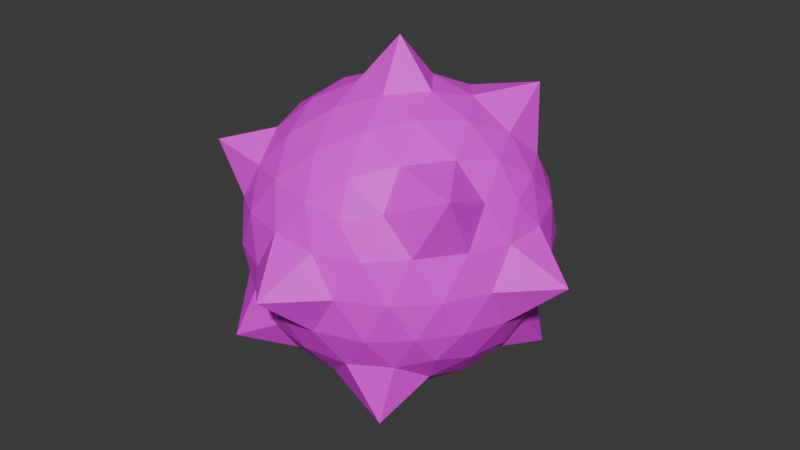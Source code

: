 # Source: player_2.blend  (saved by Blender 4.3.34; exported with 4.5.12 LTS)
import bpy
from mathutils import Matrix  # noqa: F401  (used for matrix-valued properties, if any)

bpy.ops.wm.read_factory_settings(use_empty=True)
scene = bpy.context.scene
scene.name = 'Scene'

# ---- collections
col_collection = bpy.data.collections.new('Collection'); scene.collection.children.link(col_collection)

# ---- images (referenced by path relative to the original .blend; pixels are not part of the script)
import os
ASSET_DIR = os.environ.get("B2B_ASSET_DIR", "")  # directory of the original .blend (textures are referenced by path, not embedded)
HERE = os.path.dirname(os.path.abspath(__file__))  # packed textures are extracted next to this script under _unpacked/

def load_image(name, relpath, width, height, colorspace="sRGB"):
    """Load a texture the original file referenced (path relative to the .blend, or extracted next to this script)."""
    p = next((c for c in (os.path.join(HERE, relpath), os.path.join(ASSET_DIR, relpath)) if relpath and os.path.exists(c)), "")
    if p:
        img = bpy.data.images.load(p, check_existing=True)
        img.name = name
    else:  # same state as the original file: an image datablock whose file is absent (Cycles renders it pink)
        img = bpy.data.images.new(name, width, height)
        img.source = "FILE"
        img.filepath = "//" + (relpath or name)
    img.colorspace_settings.name = colorspace
    return img
img_color_palette_png_001 = load_image('color-palette.png.001', 'color-palette.png', 1024, 1024, 'sRGB')

# ---- materials (node trees are filled in below, after node groups)
mat_material = bpy.data.materials.new('Material')
mat_material.alpha_threshold = 0.0
mat_material.roughness = 0.5
mat_material.line_color = (0.0, 0.0, 0.0, 1.0)

# ---- material node trees
mat_material.use_nodes = True; mat_material.node_tree.nodes.clear()
_N = mat_material.node_tree.nodes; _L = mat_material.node_tree.links
n0 = _N.new('ShaderNodeOutputMaterial'); n0.name = 'Material Output'; n0.location = (300, 300)
n1 = _N.new('ShaderNodeBsdfPrincipled'); n1.name = 'Principled BSDF'; n1.location = (10, 300)
n1.inputs[3].default_value = 1.45
n2 = _N.new('ShaderNodeTexImage'); n2.name = 'Image Texture'; n2.location = (-280, 260)
n2.image = img_color_palette_png_001
_L.new(n1.outputs[0], n0.inputs[0])
_L.new(n2.outputs[0], n1.inputs[0])
n0.is_active_output = True

# ---- world
world_world = bpy.data.worlds.new('World'); scene.world = world_world
world_world.use_nodes = True; world_world.node_tree.nodes.clear()
_N = world_world.node_tree.nodes; _L = world_world.node_tree.links
n0 = _N.new('ShaderNodeOutputWorld'); n0.name = 'World Output'; n0.location = (300, 300)
n1 = _N.new('ShaderNodeBackground'); n1.name = 'Background'; n1.location = (10, 300)
n1.inputs[0].default_value = (0.05088, 0.05088, 0.05088, 1.0)
_L.new(n1.outputs[0], n0.inputs[0])
n0.is_active_output = True
world_world.color = (0.05088, 0.05088, 0.05088)
world_world.sun_shadow_jitter_overblur = 0.0

# ---- meshes
me_icosphere = bpy.data.meshes.new('Icosphere')
me_icosphere.from_pydata([(0.006016, 0.003369, -1.258), (0.7236, -0.5257, -0.4472), (-0.2764, -0.8506, -0.4472), (-0.8944, 0.0, -0.4472), (-0.2764, 0.8506, -0.4472), (0.7236, 0.5257, -0.4472), (0.2764, -0.8506, 0.4472), (-0.9075, -0.6603, 0.5685), (-0.7236, 0.5257, 0.4472), (0.2764, 0.8506, 0.4472), (0.8944, 0.0, 0.4472), (0.006016, 0.003369, 1.266), (-0.2328, -0.7166, -0.6575), (-0.1625, -0.5, -0.8507), (-0.07761, -0.2389, -0.9679), (0.2032, -0.1476, -0.9679), (0.4253, -0.309, -0.8507), (0.6095, -0.4429, -0.6575), (0.5319, -0.6817, -0.5023), (0.2629, -0.809, -0.5257), (-0.02964, -0.8642, -0.5023), (0.8127, 0.2952, -0.5023), (0.8506, 0.0, -0.5257), (0.8127, -0.2952, -0.5023), (0.2032, 0.1476, -0.9679), (0.4253, 0.309, -0.8507), (0.7755, 0.5624, -0.8261), (-0.7534, 0.0, -0.6575), (-0.5257, 0.0, -0.8507), (-0.2511, 0.0, -0.9679), (-0.6049, -0.9012, -0.6302), (-0.6882, -0.5, -0.5257), (-0.8311, -0.2389, -0.5023), (-0.2328, 0.7166, -0.6575), (-0.1625, 0.5, -0.8507), (-0.07761, 0.2389, -0.9679), (-0.8311, 0.2389, -0.5023), (-0.8628, 0.6346, -0.6597), (-0.484, 0.7166, -0.5023), (-0.02964, 0.8642, -0.5023), (0.2629, 0.809, -0.5257), (0.5319, 0.6817, -0.5023), (0.9566, -0.1476, 0.2511), (0.9511, -0.309, -1.752e-08), (0.8607, -0.4429, -0.2512), (0.8607, 0.4429, -0.2512), (0.9511, 0.309, 1.752e-08), (0.9566, 0.1476, 0.2511), (0.1552, -0.9554, 0.2512), (0.006016, -1.259, 0.003941), (-0.1552, -0.9554, -0.2512), (0.6872, -0.6817, -0.2512), (0.5878, -0.809, 1.752e-08), (0.436, -0.8642, 0.2512), (-0.8607, -0.4429, 0.2512), (-0.9511, -0.309, -1.752e-08), (-0.9566, -0.1476, -0.2511), (-0.436, -0.8642, -0.2512), (-0.5878, -0.809, 1.752e-08), (-0.6872, -0.6817, 0.2512), (-0.6872, 0.6817, 0.2512), (-0.5878, 0.809, -1.752e-08), (-0.436, 0.8642, -0.2512), (-0.9566, 0.1476, -0.2511), (-0.9511, 0.309, 1.752e-08), (-0.8607, 0.4429, 0.2512), (0.436, 0.8642, 0.2512), (0.5878, 0.809, -1.752e-08), (0.6872, 0.6817, -0.2512), (-0.1552, 0.9554, -0.2512), (0.006016, 1.266, 0.003942), (0.1552, 0.9554, 0.2512), (0.8311, -0.2389, 0.5023), (0.8748, -0.6278, 0.6676), (0.484, -0.7166, 0.5023), (0.02964, -0.8642, 0.5023), (-0.2629, -0.809, 0.5257), (-0.5319, -0.6817, 0.5023), (-0.8127, -0.2952, 0.5023), (-0.8506, 0.0, 0.5257), (-0.8127, 0.2952, 0.5023), (-0.6655, 0.864, 0.638), (-0.2629, 0.809, 0.5257), (0.02964, 0.8642, 0.5023), (0.484, 0.7166, 0.5023), (0.6882, 0.5, 0.5257), (0.8311, 0.2389, 0.5023), (0.07761, -0.2389, 0.9679), (0.1625, -0.5, 0.8507), (0.2328, -0.7166, 0.6575), (0.7534, 0.0, 0.6575), (0.5257, 0.0, 0.8507), (0.2511, 0.0, 0.9679), (-0.2032, -0.1476, 0.9679), (-0.4253, -0.309, 0.8507), (-0.6095, -0.4429, 0.6575), (-0.2032, 0.1476, 0.9679), (-0.4253, 0.309, 0.8507), (-0.6095, 0.4429, 0.6575), (0.07761, 0.2389, 0.9679), (0.1625, 0.5, 0.8507), (0.2328, 0.7166, 0.6575), (0.3618, 0.2629, 0.8944), (0.6382, 0.2629, 0.7236), (0.5706, 0.667, 0.9174), (-0.1382, 0.4253, 0.8944), (-0.05279, 0.6882, 0.7236), (-0.3618, 0.5878, 0.7236), (-0.4472, 0.0, 0.8944), (-0.6708, 0.1625, 0.7236), (-0.6708, -0.1625, 0.7236), (-0.1382, -0.4253, 0.8944), (-0.3618, -0.5878, 0.7236), (-0.05279, -0.6882, 0.7236), (0.3618, -0.2629, 0.8944), (0.4472, -0.5257, 0.7236), (0.6382, -0.2629, 0.7236), (0.8618, 0.4253, 0.2764), (0.809, 0.5878, 0.0), (0.6708, 0.6882, 0.2764), (-0.1382, 0.9511, 0.2764), (-0.309, 0.9511, -4.92e-07), (-0.4472, 0.8506, 0.2764), (-0.9472, 0.1625, 0.2764), (-1.256, 0.003369, 0.003942), (-0.9472, -0.1625, 0.2764), (-0.4472, -0.8506, 0.2764), (-0.309, -0.9511, -7.872e-07), (-0.1382, -0.9511, 0.2764), (0.6708, -0.6882, 0.2764), (0.809, -0.5878, -1.902e-06), (0.8618, -0.4253, 0.2764), (0.309, 0.9511, -2.615e-14), (0.4472, 0.8506, -0.2764), (0.1382, 0.9511, -0.2764), (-0.809, 0.5878, -7.845e-14), (-0.6708, 0.6882, -0.2764), (-0.8618, 0.4253, -0.2764), (-0.809, -0.5878, 8.031e-14), (-0.8618, -0.4253, -0.2764), (-0.6708, -0.6882, -0.2764), (0.309, -0.9511, 2.802e-14), (0.1382, -0.9511, -0.2764), (0.4472, -0.8506, -0.2764), (1.268, 0.003369, 0.003941), (0.9472, -0.1625, -0.2764), (0.9472, 0.1625, -0.2764), (0.3618, 0.5878, -0.7236), (0.1382, 0.4253, -0.8944), (0.05279, 0.6882, -0.7236), (-0.4472, 0.5257, -0.7236), (-0.3618, 0.2629, -0.8944), (-0.6382, 0.2629, -0.7236), (-0.6382, -0.2629, -0.7236), (-0.3618, -0.2629, -0.8944), (-0.4472, -0.5257, -0.7236), (0.6708, 0.1625, -0.7236), (0.6708, -0.1625, -0.7236), (0.4472, -7.38e-07, -0.8944), (0.05279, -0.6882, -0.7236), (0.1382, -0.4253, -0.8944), (0.4628, -0.7386, -0.9095)], [], [(0, 15, 14), (1, 17, 23), (0, 14, 29), (0, 29, 35), (0, 35, 24), (1, 23, 44), (2, 20, 50), (3, 32, 56), (4, 38, 62), (5, 41, 68), (1, 44, 51), (2, 50, 57), (3, 56, 63), (4, 62, 69), (5, 68, 45), (6, 74, 89), (7, 77, 95), (8, 80, 98), (9, 83, 101), (10, 86, 90), (92, 99, 11), (91, 102, 92), (90, 103, 91), (92, 102, 99), (102, 100, 99), (91, 103, 102), (103, 104, 102), (102, 104, 100), (104, 101, 100), (90, 86, 103), (86, 85, 103), (103, 85, 104), (85, 84, 104), (104, 84, 101), (84, 9, 101), (99, 96, 11), (100, 105, 99), (101, 106, 100), (99, 105, 96), (105, 97, 96), (100, 106, 105), (106, 107, 105), (105, 107, 97), (107, 98, 97), (101, 83, 106), (83, 82, 106), (106, 82, 107), (82, 81, 107), (107, 81, 98), (81, 8, 98), (96, 93, 11), (97, 108, 96), (98, 109, 97), (96, 108, 93), (108, 94, 93), (97, 109, 108), (109, 110, 108), (108, 110, 94), (110, 95, 94), (98, 80, 109), (80, 79, 109), (109, 79, 110), (79, 78, 110), (110, 78, 95), (78, 7, 95), (93, 87, 11), (94, 111, 93), (95, 112, 94), (93, 111, 87), (111, 88, 87), (94, 112, 111), (112, 113, 111), (111, 113, 88), (113, 89, 88), (95, 77, 112), (77, 76, 112), (112, 76, 113), (76, 75, 113), (113, 75, 89), (75, 6, 89), (87, 92, 11), (88, 114, 87), (89, 115, 88), (87, 114, 92), (114, 91, 92), (88, 115, 114), (115, 116, 114), (114, 116, 91), (116, 90, 91), (89, 74, 115), (74, 73, 115), (115, 73, 116), (73, 72, 116), (116, 72, 90), (72, 10, 90), (47, 86, 10), (46, 117, 47), (45, 118, 46), (47, 117, 86), (117, 85, 86), (46, 118, 117), (118, 119, 117), (117, 119, 85), (119, 84, 85), (45, 68, 118), (68, 67, 118), (118, 67, 119), (67, 66, 119), (119, 66, 84), (66, 9, 84), (71, 83, 9), (70, 120, 71), (69, 121, 70), (71, 120, 83), (120, 82, 83), (70, 121, 120), (121, 122, 120), (120, 122, 82), (122, 81, 82), (69, 62, 121), (62, 61, 121), (121, 61, 122), (61, 60, 122), (122, 60, 81), (60, 8, 81), (65, 80, 8), (64, 123, 65), (63, 124, 64), (65, 123, 80), (123, 79, 80), (64, 124, 123), (124, 125, 123), (123, 125, 79), (125, 78, 79), (63, 56, 124), (56, 55, 124), (124, 55, 125), (55, 54, 125), (125, 54, 78), (54, 7, 78), (59, 77, 7), (58, 126, 59), (57, 127, 58), (59, 126, 77), (126, 76, 77), (58, 127, 126), (127, 128, 126), (126, 128, 76), (128, 75, 76), (57, 50, 127), (50, 49, 127), (127, 49, 128), (49, 48, 128), (128, 48, 75), (48, 6, 75), (53, 74, 6), (52, 129, 53), (51, 130, 52), (53, 129, 74), (129, 73, 74), (52, 130, 129), (130, 131, 129), (129, 131, 73), (131, 72, 73), (51, 44, 130), (44, 43, 130), (130, 43, 131), (43, 42, 131), (131, 42, 72), (42, 10, 72), (66, 71, 9), (67, 132, 66), (68, 133, 67), (66, 132, 71), (132, 70, 71), (67, 133, 132), (133, 134, 132), (132, 134, 70), (134, 69, 70), (68, 41, 133), (41, 40, 133), (133, 40, 134), (40, 39, 134), (134, 39, 69), (39, 4, 69), (60, 65, 8), (61, 135, 60), (62, 136, 61), (60, 135, 65), (135, 64, 65), (61, 136, 135), (136, 137, 135), (135, 137, 64), (137, 63, 64), (62, 38, 136), (38, 37, 136), (136, 37, 137), (37, 36, 137), (137, 36, 63), (36, 3, 63), (54, 59, 7), (55, 138, 54), (56, 139, 55), (54, 138, 59), (138, 58, 59), (55, 139, 138), (139, 140, 138), (138, 140, 58), (140, 57, 58), (56, 32, 139), (32, 31, 139), (139, 31, 140), (31, 30, 140), (140, 30, 57), (30, 2, 57), (48, 53, 6), (49, 141, 48), (50, 142, 49), (48, 141, 53), (141, 52, 53), (49, 142, 141), (142, 143, 141), (141, 143, 52), (143, 51, 52), (50, 20, 142), (20, 19, 142), (142, 19, 143), (19, 18, 143), (143, 18, 51), (18, 1, 51), (42, 47, 10), (43, 144, 42), (44, 145, 43), (42, 144, 47), (144, 46, 47), (43, 145, 144), (145, 146, 144), (144, 146, 46), (146, 45, 46), (44, 23, 145), (23, 22, 145), (145, 22, 146), (22, 21, 146), (146, 21, 45), (21, 5, 45), (26, 41, 5), (25, 147, 26), (24, 148, 25), (26, 147, 41), (147, 40, 41), (25, 148, 147), (148, 149, 147), (147, 149, 40), (149, 39, 40), (24, 35, 148), (35, 34, 148), (148, 34, 149), (34, 33, 149), (149, 33, 39), (33, 4, 39), (33, 38, 4), (34, 150, 33), (35, 151, 34), (33, 150, 38), (150, 37, 38), (34, 151, 150), (151, 152, 150), (150, 152, 37), (152, 36, 37), (35, 29, 151), (29, 28, 151), (151, 28, 152), (28, 27, 152), (152, 27, 36), (27, 3, 36), (27, 32, 3), (28, 153, 27), (29, 154, 28), (27, 153, 32), (153, 31, 32), (28, 154, 153), (154, 155, 153), (153, 155, 31), (155, 30, 31), (29, 14, 154), (14, 13, 154), (154, 13, 155), (13, 12, 155), (155, 12, 30), (12, 2, 30), (21, 26, 5), (22, 156, 21), (23, 157, 22), (21, 156, 26), (156, 25, 26), (22, 157, 156), (157, 158, 156), (156, 158, 25), (158, 24, 25), (23, 17, 157), (17, 16, 157), (157, 16, 158), (16, 15, 158), (158, 15, 24), (15, 0, 24), (12, 20, 2), (13, 159, 12), (14, 160, 13), (12, 159, 20), (159, 19, 20), (13, 160, 159), (160, 161, 159), (159, 161, 19), (161, 18, 19), (14, 15, 160), (15, 16, 160), (160, 16, 161), (16, 17, 161), (161, 17, 18), (17, 1, 18)])
_uv = me_icosphere.uv_layers.new(name='UVMap')
_uv.uv.foreach_set('vector', [0.1645, 0.5469, 0.1633, 0.5451, 0.165, 0.5451, 0.9414, 0.1719, 0.9399, 0.1721, 0.9407, 0.1705, 0.153, 0.5325, 0.1519, 0.5308, 0.1535, 0.5302, 0.153, 0.5325, 0.1535, 0.5302, 0.1548, 0.5313, 0.1734, 0.5265, 0.1719, 0.5255, 0.1734, 0.5245, 0.9414, 0.1719, 0.9407, 0.1705, 0.9424, 0.1707, 0.9522, 0.1592, 0.9524, 0.1607, 0.9509, 0.1598, 0.94, 0.1477, 0.9384, 0.1479, 0.9393, 0.1465, 0.9478, 0.1532, 0.9467, 0.1535, 0.9467, 0.1521, 0.9541, 0.1525, 0.9529, 0.153, 0.9536, 0.1514, 0.9426, 0.1098, 0.9436, 0.1086, 0.9438, 0.1103, 0.9522, 0.1592, 0.9509, 0.1598, 0.9511, 0.1581, 0.94, 0.1477, 0.9393, 0.1465, 0.9411, 0.1469, 0.9478, 0.1532, 0.9467, 0.1521, 0.9483, 0.152, 0.938, 0.1664, 0.9381, 0.1653, 0.9395, 0.1661, 0.9464, 0.1621, 0.9459, 0.1633, 0.9451, 0.1617, 0.1629, 0.5452, 0.1629, 0.5472, 0.1614, 0.5462, 0.9415, 0.1579, 0.9409, 0.1592, 0.94, 0.1577, 0.9506, 0.1474, 0.949, 0.1472, 0.9503, 0.1461, 0.9607, 0.09981, 0.9592, 0.09974, 0.9603, 0.09838, 0.1725, 0.5345, 0.1709, 0.5342, 0.1718, 0.5323, 0.9585, 0.1587, 0.9567, 0.1582, 0.958, 0.157, 0.959, 0.1604, 0.9573, 0.1601, 0.9585, 0.1587, 0.958, 0.157, 0.9567, 0.1582, 0.9565, 0.1566, 0.9567, 0.1582, 0.9552, 0.1579, 0.9565, 0.1566, 0.9585, 0.1587, 0.9573, 0.1601, 0.9567, 0.1582, 0.1717, 0.5376, 0.169, 0.5373, 0.1712, 0.5358, 0.1694, 0.5245, 0.1694, 0.5218, 0.1709, 0.5236, 0.1694, 0.5218, 0.1719, 0.5225, 0.1709, 0.5236, 0.9603, 0.09838, 0.9592, 0.09974, 0.9585, 0.09808, 0.9592, 0.09974, 0.9575, 0.09947, 0.9585, 0.09808, 0.1717, 0.5376, 0.1707, 0.539, 0.169, 0.5373, 0.1678, 0.5241, 0.1664, 0.5244, 0.1667, 0.5218, 0.1667, 0.5218, 0.1664, 0.5244, 0.1648, 0.5236, 0.9519, 0.1469, 0.9506, 0.1474, 0.9503, 0.1461, 0.1735, 0.5238, 0.1719, 0.5236, 0.1735, 0.5218, 0.9552, 0.1579, 0.9552, 0.1563, 0.9565, 0.1566, 0.9503, 0.1461, 0.9486, 0.1458, 0.95, 0.1449, 0.9356, 0.1567, 0.9372, 0.1563, 0.9364, 0.1578, 0.9372, 0.1563, 0.9382, 0.1576, 0.9364, 0.1578, 0.9365, 0.1553, 0.9383, 0.155, 0.9372, 0.1563, 0.9383, 0.155, 0.9392, 0.1562, 0.9372, 0.1563, 0.9372, 0.1563, 0.9392, 0.1562, 0.9382, 0.1576, 0.9392, 0.1562, 0.94, 0.1577, 0.9382, 0.1576, 0.9503, 0.1461, 0.949, 0.1472, 0.9486, 0.1458, 0.949, 0.1472, 0.9473, 0.1472, 0.9486, 0.1458, 0.9486, 0.1458, 0.9473, 0.1472, 0.9468, 0.146, 0.1712, 0.5313, 0.1729, 0.5298, 0.1729, 0.5317, 0.1537, 0.5337, 0.1559, 0.5331, 0.1544, 0.5352, 0.1559, 0.5331, 0.1559, 0.5354, 0.1544, 0.5352, 0.1508, 0.5353, 0.15, 0.5369, 0.1485, 0.5351, 0.9382, 0.1576, 0.9372, 0.1593, 0.9364, 0.1578, 0.94, 0.1577, 0.9392, 0.1592, 0.9382, 0.1576, 0.9364, 0.1578, 0.9372, 0.1593, 0.9356, 0.1594, 0.9372, 0.1593, 0.9364, 0.161, 0.9356, 0.1594, 0.9382, 0.1576, 0.9392, 0.1592, 0.9372, 0.1593, 0.9404, 0.09715, 0.9395, 0.09891, 0.9384, 0.09722, 0.9372, 0.1593, 0.9382, 0.161, 0.9364, 0.161, 0.9382, 0.161, 0.9374, 0.1625, 0.9364, 0.161, 0.9412, 0.09562, 0.9422, 0.09716, 0.9404, 0.09715, 0.9422, 0.09716, 0.9414, 0.0988, 0.9404, 0.09715, 0.9404, 0.09715, 0.9414, 0.0988, 0.9395, 0.09891, 0.9401, 0.1609, 0.9392, 0.1624, 0.9382, 0.161, 0.9382, 0.161, 0.9392, 0.1624, 0.9374, 0.1625, 0.1537, 0.5399, 0.1527, 0.542, 0.1519, 0.54, 0.1687, 0.5468, 0.167, 0.5468, 0.1674, 0.545, 0.9364, 0.161, 0.9348, 0.1609, 0.9356, 0.1594, 0.9374, 0.1625, 0.9358, 0.1626, 0.9364, 0.161, 0.9356, 0.1594, 0.9348, 0.1609, 0.9342, 0.1593, 0.9615, 0.09272, 0.9623, 0.09411, 0.9605, 0.09374, 0.9364, 0.161, 0.9358, 0.1626, 0.9348, 0.1609, 0.9371, 0.1005, 0.9356, 0.1004, 0.936, 0.09885, 0.9615, 0.09272, 0.9633, 0.09329, 0.9623, 0.09411, 0.9633, 0.09329, 0.9639, 0.09477, 0.9623, 0.09411, 0.9374, 0.1625, 0.9371, 0.1639, 0.9358, 0.1626, 0.9465, 0.1571, 0.9462, 0.1587, 0.9451, 0.158, 0.9463, 0.09597, 0.9474, 0.09666, 0.9461, 0.09784, 0.9462, 0.1587, 0.9462, 0.1605, 0.9449, 0.1599, 0.9449, 0.1599, 0.9462, 0.1605, 0.9451, 0.1617, 0.9462, 0.1605, 0.9464, 0.1621, 0.9451, 0.1617, 0.1737, 0.5333, 0.1725, 0.5345, 0.1718, 0.5323, 0.9623, 0.09411, 0.961, 0.09526, 0.9605, 0.09374, 0.9639, 0.09477, 0.9629, 0.09582, 0.9623, 0.09411, 0.9593, 0.1558, 0.9598, 0.1573, 0.958, 0.157, 0.9598, 0.1573, 0.9585, 0.1587, 0.958, 0.157, 0.9623, 0.09411, 0.9629, 0.09582, 0.961, 0.09526, 0.9617, 0.1579, 0.9604, 0.1592, 0.9598, 0.1573, 0.9598, 0.1573, 0.9604, 0.1592, 0.9585, 0.1587, 0.9604, 0.1592, 0.959, 0.1604, 0.9585, 0.1587, 0.9627, 0.1568, 0.9632, 0.1585, 0.9617, 0.1579, 0.1604, 0.5408, 0.1591, 0.5431, 0.159, 0.5405, 0.1761, 0.5354, 0.1773, 0.5373, 0.1748, 0.5367, 0.1773, 0.5373, 0.1752, 0.5385, 0.1748, 0.5367, 0.9604, 0.1592, 0.9607, 0.161, 0.959, 0.1604, 0.962, 0.09889, 0.9607, 0.09981, 0.9603, 0.09838, 0.959, 0.1631, 0.9579, 0.1618, 0.9595, 0.1619, 0.9596, 0.1023, 0.9584, 0.1011, 0.9602, 0.1011, 0.9395, 0.1661, 0.9398, 0.1649, 0.9412, 0.166, 0.959, 0.1631, 0.9572, 0.1631, 0.9579, 0.1618, 0.9572, 0.1631, 0.9562, 0.1615, 0.9579, 0.1618, 0.9596, 0.1023, 0.9578, 0.1022, 0.9584, 0.1011, 0.9543, 0.1497, 0.9532, 0.1482, 0.9546, 0.1479, 0.9572, 0.1631, 0.9555, 0.1627, 0.9562, 0.1615, 0.9532, 0.1482, 0.9519, 0.1469, 0.9534, 0.1466, 0.9549, 0.1512, 0.9536, 0.1514, 0.9543, 0.1497, 0.9536, 0.1514, 0.9528, 0.15, 0.9543, 0.1497, 0.9543, 0.1497, 0.9528, 0.15, 0.9532, 0.1482, 0.9528, 0.15, 0.9516, 0.1485, 0.9532, 0.1482, 0.9532, 0.1482, 0.9516, 0.1485, 0.9519, 0.1469, 0.9516, 0.1485, 0.9506, 0.1474, 0.9519, 0.1469, 0.9499, 0.1487, 0.949, 0.1472, 0.9506, 0.1474, 0.1632, 0.528, 0.1625, 0.5262, 0.1643, 0.5262, 0.17, 0.5441, 0.169, 0.5427, 0.1715, 0.5427, 0.9499, 0.1487, 0.9481, 0.1487, 0.949, 0.1472, 0.9481, 0.1487, 0.9473, 0.1472, 0.949, 0.1472, 0.1633, 0.5452, 0.1614, 0.5436, 0.1633, 0.5431, 0.9472, 0.1505, 0.9463, 0.1489, 0.9481, 0.1487, 0.9481, 0.1487, 0.9463, 0.1489, 0.9473, 0.1472, 0.1608, 0.5264, 0.1592, 0.5243, 0.1618, 0.5247, 0.9483, 0.152, 0.9467, 0.1521, 0.9472, 0.1505, 0.9467, 0.1521, 0.9457, 0.1506, 0.9472, 0.1505, 0.9472, 0.1505, 0.9457, 0.1506, 0.9463, 0.1489, 0.9457, 0.1506, 0.9451, 0.149, 0.9463, 0.1489, 0.1608, 0.5264, 0.1595, 0.5266, 0.1592, 0.5243, 0.157, 0.5348, 0.1559, 0.5354, 0.1559, 0.5331, 0.9425, 0.159, 0.9409, 0.1592, 0.9415, 0.1579, 0.9435, 0.1604, 0.9419, 0.1607, 0.9425, 0.159, 0.1555, 0.5244, 0.1551, 0.5218, 0.1567, 0.5236, 0.9425, 0.159, 0.9419, 0.1607, 0.9409, 0.1592, 0.9419, 0.1607, 0.9401, 0.1609, 0.9409, 0.1592, 0.1579, 0.5379, 0.1582, 0.5402, 0.1564, 0.5382, 0.1582, 0.5402, 0.1555, 0.5399, 0.1564, 0.5382, 0.9419, 0.1607, 0.941, 0.1624, 0.9401, 0.1609, 0.941, 0.1624, 0.9392, 0.1624, 0.9401, 0.1609, 0.1555, 0.5244, 0.1537, 0.524, 0.1551, 0.5218, 0.1537, 0.524, 0.153, 0.5229, 0.1551, 0.5218, 0.1582, 0.5402, 0.1561, 0.5412, 0.1555, 0.5399, 0.9417, 0.1637, 0.94, 0.1638, 0.941, 0.1624, 0.941, 0.1624, 0.94, 0.1638, 0.9392, 0.1624, 0.1544, 0.5413, 0.1527, 0.542, 0.1537, 0.5399, 0.1626, 0.5338, 0.161, 0.5346, 0.1608, 0.5323, 0.9496, 0.157, 0.9478, 0.1577, 0.9481, 0.1563, 0.9511, 0.1581, 0.9495, 0.1587, 0.9496, 0.157, 0.9481, 0.1563, 0.9478, 0.1577, 0.9465, 0.1571, 0.9478, 0.1577, 0.9462, 0.1587, 0.9465, 0.1571, 0.9496, 0.157, 0.9495, 0.1587, 0.9478, 0.1577, 0.9495, 0.1587, 0.9477, 0.1596, 0.9478, 0.1577, 0.9478, 0.1577, 0.9477, 0.1596, 0.9462, 0.1587, 0.9477, 0.1596, 0.9462, 0.1605, 0.9462, 0.1587, 0.9511, 0.1581, 0.9509, 0.1598, 0.9495, 0.1587, 0.1732, 0.5283, 0.1719, 0.5296, 0.1719, 0.5272, 0.1689, 0.5436, 0.167, 0.545, 0.167, 0.5431, 0.1614, 0.5457, 0.1603, 0.5441, 0.1614, 0.5431, 0.9477, 0.1596, 0.9476, 0.1614, 0.9462, 0.1605, 0.9476, 0.1614, 0.9464, 0.1621, 0.9462, 0.1605, 0.9487, 0.1011, 0.9471, 0.1012, 0.9476, 0.1, 0.9502, 0.1022, 0.9484, 0.1025, 0.9487, 0.1011, 0.9504, 0.165, 0.9488, 0.1656, 0.9489, 0.1642, 0.9487, 0.1011, 0.9484, 0.1025, 0.9471, 0.1012, 0.1616, 0.5421, 0.1591, 0.5431, 0.1604, 0.5408, 0.9489, 0.1642, 0.9488, 0.1656, 0.9472, 0.1646, 0.9635, 0.1621, 0.9622, 0.1616, 0.9635, 0.1603, 0.1719, 0.5298, 0.1703, 0.5288, 0.1719, 0.5272, 0.1703, 0.5288, 0.1694, 0.5278, 0.1719, 0.5272, 0.9438, 0.1103, 0.9436, 0.1086, 0.9448, 0.109, 0.9424, 0.1707, 0.9432, 0.1692, 0.9436, 0.171, 0.9635, 0.1621, 0.962, 0.1633, 0.9622, 0.1616, 0.962, 0.1633, 0.9607, 0.1626, 0.9622, 0.1616, 0.9622, 0.1616, 0.9607, 0.1626, 0.9607, 0.161, 0.9607, 0.1626, 0.9595, 0.1619, 0.9607, 0.161, 0.9516, 0.1485, 0.9499, 0.1487, 0.9506, 0.1474, 0.9528, 0.15, 0.9509, 0.1502, 0.9516, 0.1485, 0.9549, 0.08933, 0.9533, 0.08969, 0.954, 0.08791, 0.9516, 0.1485, 0.9509, 0.1502, 0.9499, 0.1487, 0.1654, 0.5277, 0.1632, 0.528, 0.1643, 0.5262, 0.9528, 0.15, 0.952, 0.1517, 0.9509, 0.1502, 0.952, 0.1517, 0.9501, 0.152, 0.9509, 0.1502, 0.1654, 0.5277, 0.1645, 0.5295, 0.1632, 0.528, 0.171, 0.5453, 0.17, 0.5441, 0.1715, 0.5427, 0.9549, 0.08933, 0.9541, 0.09094, 0.9533, 0.08969, 0.9541, 0.09094, 0.9524, 0.09129, 0.9533, 0.08969, 0.952, 0.1517, 0.9511, 0.1533, 0.9501, 0.152, 0.9511, 0.1533, 0.9493, 0.1534, 0.9501, 0.152, 0.9501, 0.152, 0.9493, 0.1534, 0.9483, 0.152, 0.9493, 0.1534, 0.9478, 0.1532, 0.9483, 0.152, 0.9425, 0.1573, 0.9425, 0.159, 0.9415, 0.1579, 0.9435, 0.1569, 0.9437, 0.1586, 0.9425, 0.1573, 0.9467, 0.1521, 0.9455, 0.1523, 0.9457, 0.1506, 0.9425, 0.1573, 0.9437, 0.1586, 0.9425, 0.159, 0.9437, 0.1586, 0.9435, 0.1604, 0.9425, 0.159, 0.9457, 0.1506, 0.9455, 0.1523, 0.9446, 0.1506, 0.9441, 0.1489, 0.9427, 0.1477, 0.9438, 0.1471, 0.9438, 0.1471, 0.9427, 0.1477, 0.9423, 0.1461, 0.9427, 0.1477, 0.9411, 0.1469, 0.9423, 0.1461, 0.9467, 0.1521, 0.9467, 0.1535, 0.9455, 0.1523, 0.1612, 0.5311, 0.1591, 0.5322, 0.1599, 0.5298, 0.167, 0.5435, 0.1652, 0.5452, 0.1652, 0.5431, 0.158, 0.5269, 0.1558, 0.526, 0.1571, 0.5252, 0.9427, 0.1477, 0.9413, 0.1485, 0.9411, 0.1469, 0.9413, 0.1485, 0.94, 0.1477, 0.9411, 0.1469, 0.1731, 0.5466, 0.1715, 0.5463, 0.1731, 0.5447, 0.9429, 0.1017, 0.9416, 0.1029, 0.9412, 0.1017, 0.9393, 0.1465, 0.9375, 0.1467, 0.9385, 0.1454, 0.9412, 0.1017, 0.9416, 0.1029, 0.9399, 0.1026, 0.951, 0.09367, 0.9509, 0.09499, 0.9494, 0.09425, 0.9385, 0.1454, 0.9375, 0.1467, 0.9367, 0.1458, 0.9388, 0.08468, 0.937, 0.08528, 0.938, 0.08371, 0.951, 0.09367, 0.9526, 0.09466, 0.9509, 0.09499, 0.9514, 0.1567, 0.9511, 0.1581, 0.9496, 0.157, 0.9393, 0.1465, 0.9384, 0.1479, 0.9375, 0.1467, 0.9384, 0.1479, 0.9367, 0.1484, 0.9375, 0.1467, 0.9375, 0.1467, 0.9367, 0.1484, 0.9358, 0.1473, 0.1512, 0.5259, 0.1486, 0.5262, 0.1502, 0.5248, 0.1658, 0.5342, 0.1679, 0.5348, 0.1655, 0.5356, 0.1679, 0.5348, 0.1666, 0.5367, 0.1655, 0.5356, 0.9489, 0.09936, 0.9487, 0.1011, 0.9476, 0.1, 0.1614, 0.5457, 0.159, 0.5452, 0.1603, 0.5441, 0.1653, 0.5373, 0.1653, 0.5391, 0.1637, 0.5381, 0.9489, 0.09936, 0.9503, 0.1004, 0.9487, 0.1011, 0.9503, 0.1004, 0.9502, 0.1022, 0.9487, 0.1011, 0.1645, 0.5431, 0.1652, 0.5451, 0.1633, 0.5451, 0.9509, 0.1616, 0.9507, 0.1635, 0.9491, 0.1625, 0.9491, 0.1625, 0.9507, 0.1635, 0.9489, 0.1642, 0.9507, 0.1635, 0.9504, 0.165, 0.9489, 0.1642, 0.9509, 0.1598, 0.9524, 0.1607, 0.9509, 0.1616, 0.9524, 0.1607, 0.9523, 0.1626, 0.9509, 0.1616, 0.9509, 0.1616, 0.9523, 0.1626, 0.9507, 0.1635, 0.9523, 0.1626, 0.952, 0.1642, 0.9507, 0.1635, 0.9519, 0.1015, 0.9533, 0.1021, 0.9516, 0.1029, 0.941, 0.1733, 0.9414, 0.1719, 0.9425, 0.1723, 0.9607, 0.1626, 0.959, 0.1631, 0.9595, 0.1619, 0.1765, 0.5408, 0.175, 0.5427, 0.1752, 0.5401, 0.9424, 0.1707, 0.9417, 0.169, 0.9432, 0.1692, 0.1752, 0.5401, 0.175, 0.5427, 0.1734, 0.5407, 0.1719, 0.5245, 0.1702, 0.526, 0.1694, 0.5245, 0.1577, 0.5467, 0.1561, 0.5466, 0.1578, 0.5443, 0.1561, 0.5466, 0.1551, 0.5449, 0.1578, 0.5443, 0.1719, 0.5245, 0.1712, 0.5272, 0.1702, 0.526, 0.9406, 0.1674, 0.9395, 0.1661, 0.9412, 0.166, 0.9424, 0.1707, 0.9407, 0.1705, 0.9417, 0.169, 0.9407, 0.1705, 0.9398, 0.169, 0.9417, 0.169, 0.9417, 0.169, 0.9398, 0.169, 0.9406, 0.1674, 0.9398, 0.169, 0.9388, 0.1675, 0.9406, 0.1674, 0.9406, 0.1674, 0.9388, 0.1675, 0.9395, 0.1661, 0.9388, 0.1675, 0.938, 0.1664, 0.9395, 0.1661, 0.1691, 0.5323, 0.1673, 0.5305, 0.1686, 0.53, 0.1694, 0.5298, 0.1712, 0.5305, 0.1694, 0.532, 0.9354, 0.1708, 0.9345, 0.1693, 0.9361, 0.1691, 0.1691, 0.5323, 0.1665, 0.5319, 0.1673, 0.5305, 0.9521, 0.1544, 0.9511, 0.1533, 0.9529, 0.153, 0.9361, 0.1691, 0.9345, 0.1693, 0.9354, 0.1676, 0.9345, 0.1693, 0.934, 0.1678, 0.9354, 0.1676, 0.9521, 0.1544, 0.9501, 0.1546, 0.9511, 0.1533, 0.9501, 0.1546, 0.9493, 0.1534, 0.9511, 0.1533, 0.9354, 0.1708, 0.9341, 0.171, 0.9345, 0.1693, 0.9403, 0.1538, 0.9421, 0.1533, 0.9413, 0.1548, 0.9413, 0.1548, 0.9421, 0.1533, 0.9431, 0.154, 0.9421, 0.1533, 0.9436, 0.1525, 0.9431, 0.154, 0.9501, 0.1546, 0.9483, 0.1544, 0.9493, 0.1534, 0.9483, 0.1544, 0.9478, 0.1532, 0.9493, 0.1534, 0.9436, 0.1525, 0.9439, 0.1507, 0.9446, 0.1516, 0.9421, 0.1533, 0.9425, 0.1515, 0.9436, 0.1525, 0.9403, 0.1538, 0.9408, 0.1522, 0.9421, 0.1533, 0.9436, 0.1525, 0.9425, 0.1515, 0.9439, 0.1507, 0.1617, 0.5323, 0.1591, 0.5322, 0.1612, 0.5311, 0.9421, 0.1533, 0.9408, 0.1522, 0.9425, 0.1515, 0.9408, 0.1522, 0.9411, 0.1503, 0.9425, 0.1515, 0.157, 0.529, 0.1556, 0.5278, 0.158, 0.5269, 0.1556, 0.5278, 0.1558, 0.526, 0.158, 0.5269, 0.9403, 0.1538, 0.939, 0.1527, 0.9408, 0.1522, 0.9403, 0.09064, 0.9406, 0.08891, 0.942, 0.09015, 0.942, 0.09015, 0.9406, 0.08891, 0.9424, 0.0882, 0.9406, 0.08891, 0.9409, 0.08711, 0.9424, 0.0882, 0.9411, 0.1503, 0.9397, 0.1492, 0.9413, 0.1485, 0.9397, 0.1492, 0.94, 0.1477, 0.9413, 0.1485, 0.9397, 0.1492, 0.9384, 0.1479, 0.94, 0.1477, 0.9406, 0.08891, 0.9392, 0.0876, 0.9409, 0.08711, 0.9403, 0.09064, 0.9388, 0.08954, 0.9406, 0.08891, 0.9397, 0.1492, 0.938, 0.1497, 0.9384, 0.1479, 0.938, 0.1497, 0.9367, 0.1484, 0.9384, 0.1479, 0.9406, 0.08891, 0.9388, 0.08954, 0.9392, 0.0876, 0.9388, 0.08954, 0.9374, 0.0882, 0.9392, 0.0876, 0.938, 0.1497, 0.9362, 0.1503, 0.9367, 0.1484, 0.1507, 0.5278, 0.1486, 0.5262, 0.1512, 0.5259, 0.939, 0.1527, 0.9374, 0.1532, 0.9376, 0.1516, 0.9374, 0.1532, 0.936, 0.1521, 0.9376, 0.1516, 0.9388, 0.08954, 0.9373, 0.09005, 0.9374, 0.0882, 0.9373, 0.09005, 0.9362, 0.08874, 0.9374, 0.0882, 0.1715, 0.5429, 0.1731, 0.5427, 0.1731, 0.5447, 0.1679, 0.5371, 0.1666, 0.5367, 0.1679, 0.5348, 0.1667, 0.5458, 0.1652, 0.547, 0.1652, 0.5452, 0.9398, 0.169, 0.9379, 0.169, 0.9388, 0.1675, 0.942, 0.1085, 0.9402, 0.1086, 0.9411, 0.1069, 0.1533, 0.545, 0.1524, 0.5465, 0.151, 0.5444, 0.1524, 0.5465, 0.1505, 0.5466, 0.151, 0.5444, 0.9398, 0.169, 0.939, 0.1707, 0.9379, 0.169, 0.9402, 0.1086, 0.9382, 0.1087, 0.9391, 0.1069, 0.9379, 0.169, 0.937, 0.1708, 0.9361, 0.1691, 0.937, 0.1708, 0.9354, 0.1708, 0.9361, 0.1691, 0.9407, 0.1705, 0.9399, 0.1721, 0.939, 0.1707, 0.9399, 0.1721, 0.9381, 0.1723, 0.939, 0.1707, 0.9402, 0.1086, 0.9393, 0.1103, 0.9382, 0.1087, 0.9381, 0.1723, 0.9363, 0.1723, 0.937, 0.1708, 0.937, 0.1708, 0.9363, 0.1723, 0.9354, 0.1708, 0.1508, 0.5498, 0.1485, 0.5501, 0.1498, 0.5483, 0.9534, 0.1596, 0.9524, 0.1607, 0.9522, 0.1592, 0.9373, 0.09005, 0.9361, 0.09037, 0.9362, 0.08874, 0.9374, 0.1532, 0.9362, 0.1538, 0.936, 0.1521, 0.9534, 0.1596, 0.9537, 0.1614, 0.9524, 0.1607, 0.9537, 0.1614, 0.9523, 0.1626, 0.9524, 0.1607, 0.936, 0.1521, 0.9362, 0.1538, 0.9348, 0.1524, 0.1507, 0.5313, 0.1485, 0.5325, 0.1493, 0.5299, 0.1681, 0.5389, 0.169, 0.5415, 0.1668, 0.5401, 0.169, 0.5415, 0.1665, 0.5417, 0.1668, 0.5401, 0.9356, 0.1735, 0.9363, 0.1723, 0.9373, 0.1737, 0.9363, 0.1723, 0.9381, 0.1723, 0.9373, 0.1737, 0.1517, 0.5512, 0.1525, 0.5498, 0.1538, 0.5521, 0.1525, 0.5498, 0.1544, 0.5497, 0.1538, 0.5521, 0.1538, 0.5521, 0.1544, 0.5497, 0.1555, 0.5508, 0.9399, 0.1721, 0.9414, 0.1719, 0.941, 0.1733])
me_icosphere.materials.append(mat_material)
me_icosphere.update()

# ---- objects
ob_main = bpy.data.objects.new('main', me_icosphere)

# ---- transforms, parenting, visibility, modifiers, constraints
ob_main.location = (0.0, 0.0, 0.0)

# ---- collection membership
col_collection.objects.link(ob_main)

# ---- scene / render settings (as saved in the file)
scene.frame_start = 1; scene.frame_end = 250; scene.frame_set(1)
scene.render.engine = 'BLENDER_EEVEE_NEXT'
bpy.context.view_layer.update()

# ---- added for rendering (the .blend has no active camera and no usable light): camera, sun
cam_auto = bpy.data.cameras.new('AutoCamera')
cam_auto.lens = 50.0
cam_auto.sensor_width = 36.0
cam_auto.clip_end = 1000.0
ob_auto_camera = bpy.data.objects.new('AutoCamera', cam_auto)
scene.collection.objects.link(ob_auto_camera)
ob_auto_camera.location = (4.05208, -4.85191, 3.24079)
ob_auto_camera.rotation_euler = (1.09748, -7.21219e-08, 0.694738)
scene.camera = ob_auto_camera
light_auto_sun = bpy.data.lights.new('AutoSun', 'SUN')
light_auto_sun.energy = 3.0
light_auto_sun.angle = 0.0523599
ob_auto_sun = bpy.data.objects.new('AutoSun', light_auto_sun)
scene.collection.objects.link(ob_auto_sun)
ob_auto_sun.rotation_euler = (0.872665, 0.174533, 0.523599)
bpy.context.view_layer.update()
